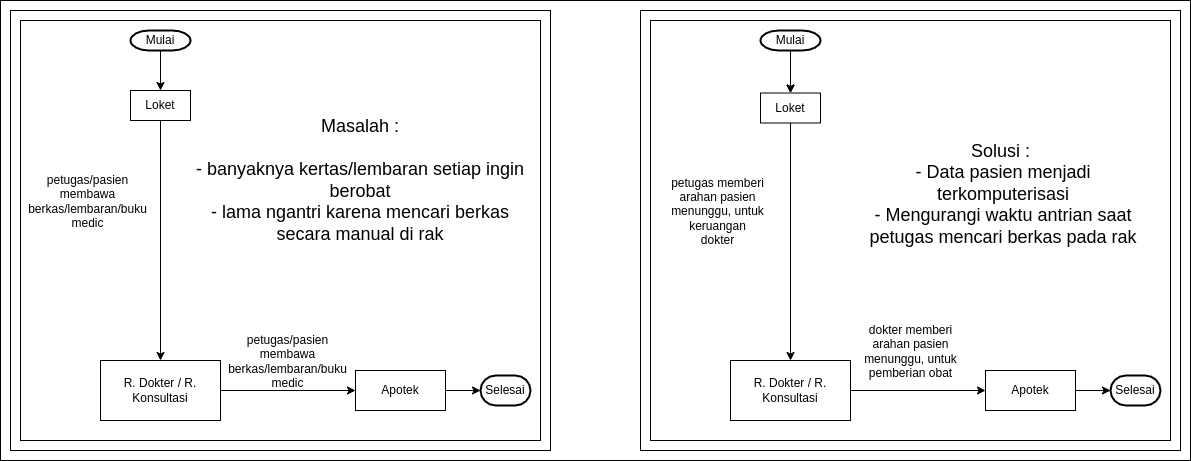

The diagram above was exported from draw.io. Its source (the exported page's mxGraphModel, read from the mxfile embedded in the PNG):
<mxGraphModel dx="1958" dy="1593" grid="1" gridSize="10" guides="1" tooltips="1" connect="1" arrows="1" fold="1" page="1" pageScale="1" pageWidth="850" pageHeight="1100" math="0" shadow="0">
  <root>
    <mxCell id="0" />
    <mxCell id="1" parent="0" />
    <mxCell id="TaX9pQbDtd49l1mV9MBH-101" value="" style="rounded=0;whiteSpace=wrap;html=1;" parent="1" vertex="1">
      <mxGeometry x="-90" y="-30" width="1190" height="460" as="geometry" />
    </mxCell>
    <mxCell id="TaX9pQbDtd49l1mV9MBH-72" value="" style="rounded=0;whiteSpace=wrap;html=1;fontSize=14;" parent="1" vertex="1">
      <mxGeometry x="550" y="-20" width="540" height="440" as="geometry" />
    </mxCell>
    <mxCell id="TaX9pQbDtd49l1mV9MBH-73" value="" style="rounded=0;whiteSpace=wrap;html=1;fontSize=14;" parent="1" vertex="1">
      <mxGeometry x="-80" y="-20" width="540" height="440" as="geometry" />
    </mxCell>
    <mxCell id="TaX9pQbDtd49l1mV9MBH-74" value="" style="rounded=0;whiteSpace=wrap;html=1;" parent="1" vertex="1">
      <mxGeometry x="-70" y="-10" width="520" height="420" as="geometry" />
    </mxCell>
    <mxCell id="TaX9pQbDtd49l1mV9MBH-75" value="Mulai" style="strokeWidth=2;html=1;shape=mxgraph.flowchart.terminator;whiteSpace=wrap;" parent="1" vertex="1">
      <mxGeometry x="40" width="60" height="20" as="geometry" />
    </mxCell>
    <mxCell id="TaX9pQbDtd49l1mV9MBH-76" value="" style="endArrow=classic;html=1;rounded=0;exitX=0.5;exitY=1;exitDx=0;exitDy=0;exitPerimeter=0;entryX=0.5;entryY=0;entryDx=0;entryDy=0;" parent="1" source="TaX9pQbDtd49l1mV9MBH-75" target="TaX9pQbDtd49l1mV9MBH-84" edge="1">
      <mxGeometry width="50" height="50" relative="1" as="geometry">
        <mxPoint x="20" y="370" as="sourcePoint" />
        <mxPoint x="60" y="150" as="targetPoint" />
      </mxGeometry>
    </mxCell>
    <mxCell id="TaX9pQbDtd49l1mV9MBH-77" value="R. Dokter / R. Konsultasi" style="rounded=0;whiteSpace=wrap;html=1;" parent="1" vertex="1">
      <mxGeometry x="10" y="330" width="120" height="60" as="geometry" />
    </mxCell>
    <mxCell id="TaX9pQbDtd49l1mV9MBH-78" value="&lt;font&gt;&lt;font style=&quot;font-size: 18px&quot;&gt;Masalah :&lt;br&gt;&lt;br&gt;- banyaknya kertas/lembaran setiap ingin berobat&lt;br&gt;- lama ngantri karena mencari berkas secara manual di rak&lt;/font&gt;&lt;br&gt;&lt;/font&gt;" style="text;html=1;strokeColor=none;fillColor=none;align=center;verticalAlign=middle;whiteSpace=wrap;rounded=0;" parent="1" vertex="1">
      <mxGeometry x="100" y="62.5" width="340" height="175" as="geometry" />
    </mxCell>
    <mxCell id="TaX9pQbDtd49l1mV9MBH-79" value="Apotek" style="rounded=0;whiteSpace=wrap;html=1;" parent="1" vertex="1">
      <mxGeometry x="265" y="340" width="90" height="40" as="geometry" />
    </mxCell>
    <mxCell id="TaX9pQbDtd49l1mV9MBH-80" value="petugas/pasien membawa berkas/lembaran/buku medic" style="text;html=1;strokeColor=none;fillColor=none;align=center;verticalAlign=middle;whiteSpace=wrap;rounded=0;" parent="1" vertex="1">
      <mxGeometry x="-50" y="140" width="95" height="62.5" as="geometry" />
    </mxCell>
    <mxCell id="TaX9pQbDtd49l1mV9MBH-81" value="" style="endArrow=classic;html=1;rounded=0;entryX=0;entryY=0.5;entryDx=0;entryDy=0;exitX=1;exitY=0.5;exitDx=0;exitDy=0;" parent="1" source="TaX9pQbDtd49l1mV9MBH-77" target="TaX9pQbDtd49l1mV9MBH-79" edge="1">
      <mxGeometry width="50" height="50" relative="1" as="geometry">
        <mxPoint x="-40" y="330" as="sourcePoint" />
        <mxPoint x="10" y="280" as="targetPoint" />
      </mxGeometry>
    </mxCell>
    <mxCell id="TaX9pQbDtd49l1mV9MBH-82" value="Selesai" style="strokeWidth=2;html=1;shape=mxgraph.flowchart.terminator;whiteSpace=wrap;" parent="1" vertex="1">
      <mxGeometry x="390" y="345" width="50" height="30" as="geometry" />
    </mxCell>
    <mxCell id="TaX9pQbDtd49l1mV9MBH-83" value="" style="endArrow=classic;html=1;rounded=0;exitX=1;exitY=0.5;exitDx=0;exitDy=0;entryX=0;entryY=0.5;entryDx=0;entryDy=0;entryPerimeter=0;" parent="1" source="TaX9pQbDtd49l1mV9MBH-79" target="TaX9pQbDtd49l1mV9MBH-82" edge="1">
      <mxGeometry width="50" height="50" relative="1" as="geometry">
        <mxPoint x="270" y="250" as="sourcePoint" />
        <mxPoint x="320" y="200" as="targetPoint" />
      </mxGeometry>
    </mxCell>
    <mxCell id="TaX9pQbDtd49l1mV9MBH-84" value="Loket" style="rounded=0;whiteSpace=wrap;html=1;" parent="1" vertex="1">
      <mxGeometry x="40" y="60" width="60" height="30" as="geometry" />
    </mxCell>
    <mxCell id="TaX9pQbDtd49l1mV9MBH-85" value="" style="endArrow=classic;html=1;rounded=0;exitX=0.5;exitY=1;exitDx=0;exitDy=0;" parent="1" source="TaX9pQbDtd49l1mV9MBH-84" target="TaX9pQbDtd49l1mV9MBH-77" edge="1">
      <mxGeometry width="50" height="50" relative="1" as="geometry">
        <mxPoint x="-130" y="290" as="sourcePoint" />
        <mxPoint x="65" y="122.5" as="targetPoint" />
      </mxGeometry>
    </mxCell>
    <mxCell id="TaX9pQbDtd49l1mV9MBH-86" value="petugas/pasien membawa berkas/lembaran/buku medic" style="text;html=1;strokeColor=none;fillColor=none;align=center;verticalAlign=middle;whiteSpace=wrap;rounded=0;" parent="1" vertex="1">
      <mxGeometry x="150" y="300" width="95" height="62.5" as="geometry" />
    </mxCell>
    <mxCell id="TaX9pQbDtd49l1mV9MBH-87" value="" style="rounded=0;whiteSpace=wrap;html=1;" parent="1" vertex="1">
      <mxGeometry x="560" y="-10" width="520" height="420" as="geometry" />
    </mxCell>
    <mxCell id="TaX9pQbDtd49l1mV9MBH-88" value="" style="edgeStyle=orthogonalEdgeStyle;rounded=0;orthogonalLoop=1;jettySize=auto;html=1;" parent="1" source="TaX9pQbDtd49l1mV9MBH-89" target="TaX9pQbDtd49l1mV9MBH-97" edge="1">
      <mxGeometry relative="1" as="geometry" />
    </mxCell>
    <mxCell id="TaX9pQbDtd49l1mV9MBH-89" value="Mulai" style="strokeWidth=2;html=1;shape=mxgraph.flowchart.terminator;whiteSpace=wrap;" parent="1" vertex="1">
      <mxGeometry x="670" width="60" height="20" as="geometry" />
    </mxCell>
    <mxCell id="TaX9pQbDtd49l1mV9MBH-90" value="" style="endArrow=classic;html=1;rounded=0;exitX=0.5;exitY=1;exitDx=0;exitDy=0;exitPerimeter=0;entryX=0.5;entryY=0;entryDx=0;entryDy=0;" parent="1" source="TaX9pQbDtd49l1mV9MBH-89" target="TaX9pQbDtd49l1mV9MBH-97" edge="1">
      <mxGeometry width="50" height="50" relative="1" as="geometry">
        <mxPoint x="650" y="370" as="sourcePoint" />
        <mxPoint x="690" y="150" as="targetPoint" />
      </mxGeometry>
    </mxCell>
    <mxCell id="TaX9pQbDtd49l1mV9MBH-91" value="R. Dokter / R. Konsultasi" style="rounded=0;whiteSpace=wrap;html=1;" parent="1" vertex="1">
      <mxGeometry x="640" y="330" width="120" height="60" as="geometry" />
    </mxCell>
    <mxCell id="TaX9pQbDtd49l1mV9MBH-92" value="Apotek" style="rounded=0;whiteSpace=wrap;html=1;" parent="1" vertex="1">
      <mxGeometry x="895" y="340" width="90" height="40" as="geometry" />
    </mxCell>
    <mxCell id="TaX9pQbDtd49l1mV9MBH-93" value="petugas memberi arahan pasien menunggu, untuk keruangan dokter" style="text;html=1;strokeColor=none;fillColor=none;align=center;verticalAlign=middle;whiteSpace=wrap;rounded=0;" parent="1" vertex="1">
      <mxGeometry x="580" y="150" width="95" height="62.5" as="geometry" />
    </mxCell>
    <mxCell id="TaX9pQbDtd49l1mV9MBH-94" value="" style="endArrow=classic;html=1;rounded=0;entryX=0;entryY=0.5;entryDx=0;entryDy=0;exitX=1;exitY=0.5;exitDx=0;exitDy=0;" parent="1" source="TaX9pQbDtd49l1mV9MBH-91" target="TaX9pQbDtd49l1mV9MBH-92" edge="1">
      <mxGeometry width="50" height="50" relative="1" as="geometry">
        <mxPoint x="590" y="330" as="sourcePoint" />
        <mxPoint x="640" y="280" as="targetPoint" />
      </mxGeometry>
    </mxCell>
    <mxCell id="TaX9pQbDtd49l1mV9MBH-95" value="Selesai" style="strokeWidth=2;html=1;shape=mxgraph.flowchart.terminator;whiteSpace=wrap;" parent="1" vertex="1">
      <mxGeometry x="1020" y="345" width="50" height="30" as="geometry" />
    </mxCell>
    <mxCell id="TaX9pQbDtd49l1mV9MBH-96" value="" style="endArrow=classic;html=1;rounded=0;exitX=1;exitY=0.5;exitDx=0;exitDy=0;entryX=0;entryY=0.5;entryDx=0;entryDy=0;entryPerimeter=0;" parent="1" source="TaX9pQbDtd49l1mV9MBH-92" target="TaX9pQbDtd49l1mV9MBH-95" edge="1">
      <mxGeometry width="50" height="50" relative="1" as="geometry">
        <mxPoint x="900" y="250" as="sourcePoint" />
        <mxPoint x="950" y="200" as="targetPoint" />
      </mxGeometry>
    </mxCell>
    <mxCell id="TaX9pQbDtd49l1mV9MBH-97" value="Loket" style="rounded=0;whiteSpace=wrap;html=1;" parent="1" vertex="1">
      <mxGeometry x="670" y="62.5" width="60" height="30" as="geometry" />
    </mxCell>
    <mxCell id="TaX9pQbDtd49l1mV9MBH-98" value="" style="endArrow=classic;html=1;rounded=0;exitX=0.5;exitY=1;exitDx=0;exitDy=0;entryX=0.5;entryY=0;entryDx=0;entryDy=0;" parent="1" source="TaX9pQbDtd49l1mV9MBH-97" target="TaX9pQbDtd49l1mV9MBH-91" edge="1">
      <mxGeometry width="50" height="50" relative="1" as="geometry">
        <mxPoint x="500" y="290" as="sourcePoint" />
        <mxPoint x="695" y="122.5" as="targetPoint" />
      </mxGeometry>
    </mxCell>
    <mxCell id="TaX9pQbDtd49l1mV9MBH-99" value="dokter memberi arahan pasien menunggu, untuk pemberian obat" style="text;html=1;strokeColor=none;fillColor=none;align=center;verticalAlign=middle;whiteSpace=wrap;rounded=0;" parent="1" vertex="1">
      <mxGeometry x="772.5" y="290" width="95" height="62.5" as="geometry" />
    </mxCell>
    <mxCell id="TaX9pQbDtd49l1mV9MBH-100" value="&lt;font style=&quot;font-size: 18px&quot;&gt;Solusi :&amp;nbsp;&lt;br&gt;- Data pasien menjadi terkomputerisasi&lt;br&gt;- Mengurangi waktu antrian saat petugas mencari berkas pada rak&lt;/font&gt;" style="text;html=1;strokeColor=none;fillColor=none;align=center;verticalAlign=middle;whiteSpace=wrap;rounded=0;fontSize=14;" parent="1" vertex="1">
      <mxGeometry x="772.5" y="115" width="280" height="97.5" as="geometry" />
    </mxCell>
  </root>
</mxGraphModel>